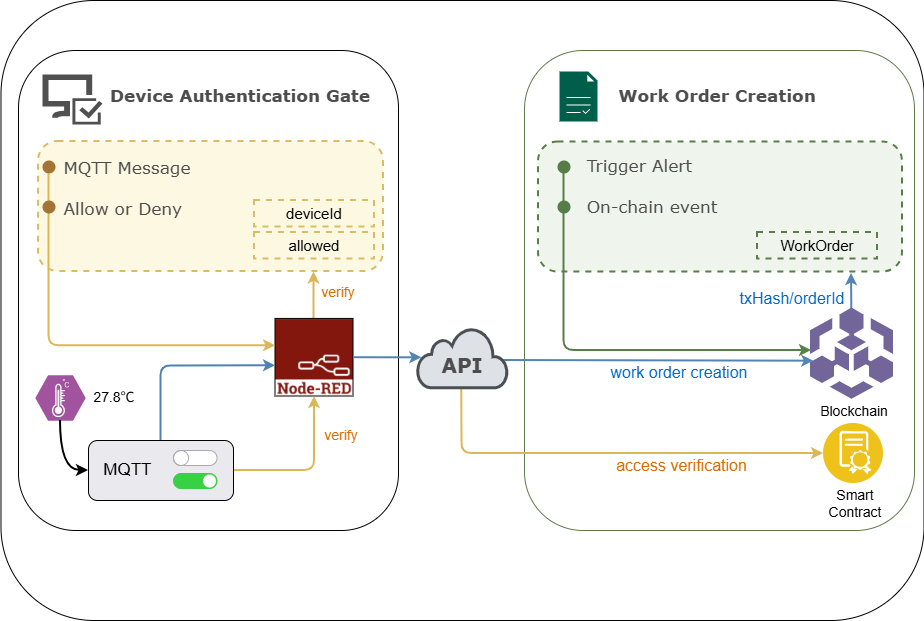

The diagram above was exported from draw.io. Its source (the exported page's mxGraphModel, read from the mxfile embedded in the PNG):
<mxGraphModel dx="2066" dy="1235" grid="1" gridSize="10" guides="1" tooltips="1" connect="1" arrows="1" fold="1" page="1" pageScale="1" pageWidth="2336" pageHeight="1654" math="0" shadow="0">
  <root>
    <mxCell id="0" />
    <mxCell id="1" parent="0" />
    <mxCell id="XcrTtIw9WC3BmkPkyWVG-1" parent="1" style="rounded=1;whiteSpace=wrap;html=1;fillColor=none;" value="" vertex="1">
      <mxGeometry height="620" width="923" x="362.5" y="70" as="geometry" />
    </mxCell>
    <mxCell id="PZYZv7cx0KwhmDmERqy6-1" parent="1" style="rounded=1;whiteSpace=wrap;html=1;" value="" vertex="1">
      <mxGeometry height="480" width="380" x="380" y="120" as="geometry" />
    </mxCell>
    <mxCell id="PZYZv7cx0KwhmDmERqy6-2" parent="1" style="sketch=0;pointerEvents=1;shadow=0;dashed=0;html=1;strokeColor=none;labelPosition=center;verticalLabelPosition=bottom;verticalAlign=top;align=center;fillColor=#505050;shape=mxgraph.mscae.intune.computer_inventory" value="" vertex="1">
      <mxGeometry height="50" width="60" x="404" y="144" as="geometry" />
    </mxCell>
    <mxCell id="PZYZv7cx0KwhmDmERqy6-3" parent="1" style="rounded=1;whiteSpace=wrap;html=1;strokeColor=light-dark(#5e7b4c, #ededed);" value="" vertex="1">
      <mxGeometry height="480" width="390" x="886" y="120" as="geometry" />
    </mxCell>
    <mxCell id="PZYZv7cx0KwhmDmERqy6-8" parent="1" style="text;html=1;whiteSpace=wrap;strokeColor=none;fillColor=none;align=center;verticalAlign=middle;rounded=0;" value="&lt;font style=&quot;font-size: 17px; color: rgb(77, 77, 77);&quot; face=&quot;Verdana&quot;&gt;&lt;b&gt;Device Authentication Gate&lt;/b&gt;&lt;/font&gt;" vertex="1">
      <mxGeometry height="30" width="270" x="467" y="151" as="geometry" />
    </mxCell>
    <mxCell id="PZYZv7cx0KwhmDmERqy6-9" parent="1" style="rounded=1;whiteSpace=wrap;html=1;dashed=1;strokeWidth=2;strokeColor=light-dark(#dcbb65, #ededed);fillColor=light-dark(#fcf8e2, #ededed);align=left;" value="" vertex="1">
      <mxGeometry height="130" width="345" x="400" y="211" as="geometry" />
    </mxCell>
    <mxCell id="PZYZv7cx0KwhmDmERqy6-11" parent="1" style="text;html=1;whiteSpace=wrap;strokeColor=none;fillColor=none;align=center;verticalAlign=middle;rounded=0;" value="&lt;font style=&quot;font-size: 17px; color: rgb(77, 77, 77);&quot; face=&quot;Verdana&quot;&gt;MQTT Message&lt;/font&gt;&lt;div&gt;&lt;font style=&quot;font-size: 17px; color: rgb(77, 77, 77);&quot; face=&quot;Verdana&quot;&gt;&lt;br&gt;&lt;/font&gt;&lt;/div&gt;&lt;div style=&quot;text-align: left;&quot;&gt;&lt;font style=&quot;font-size: 17px; color: rgb(77, 77, 77);&quot; face=&quot;Verdana&quot;&gt;Allow or Deny&lt;/font&gt;&lt;/div&gt;" vertex="1">
      <mxGeometry height="30" width="210" x="384" y="243" as="geometry" />
    </mxCell>
    <mxCell id="PZYZv7cx0KwhmDmERqy6-19" parent="1" style="ellipse;whiteSpace=wrap;html=1;aspect=fixed;fillColor=light-dark(#a47336, #ededed);strokeColor=none;" value="" vertex="1">
      <mxGeometry height="13" width="13" x="404" y="230" as="geometry" />
    </mxCell>
    <mxCell id="PZYZv7cx0KwhmDmERqy6-26" edge="1" parent="1" style="endArrow=classic;html=1;rounded=0;strokeColor=light-dark(#dab656, #ededed);strokeWidth=2;" value="">
      <mxGeometry height="50" relative="1" width="50" as="geometry">
        <mxPoint x="675.5" y="391.42" as="sourcePoint" />
        <mxPoint x="675.5" y="341.42" as="targetPoint" />
      </mxGeometry>
    </mxCell>
    <mxCell id="PZYZv7cx0KwhmDmERqy6-27" parent="1" style="text;html=1;whiteSpace=wrap;strokeColor=none;fillColor=none;align=center;verticalAlign=middle;rounded=0;" value="&lt;font style=&quot;font-size: 14px; color: rgb(215, 108, 0);&quot;&gt;verify&lt;/font&gt;" vertex="1">
      <mxGeometry height="30" width="60" x="670" y="347" as="geometry" />
    </mxCell>
    <mxCell id="PZYZv7cx0KwhmDmERqy6-16" parent="1" style="shape=image;verticalLabelPosition=bottom;labelBackgroundColor=default;verticalAlign=top;aspect=fixed;imageAspect=0;image=data:image/png,(base64 omitted: 43336 chars);imageBorder=default;" value="" vertex="1">
      <mxGeometry height="77.58" width="78" x="637" y="388.42" as="geometry" />
    </mxCell>
    <mxCell id="PZYZv7cx0KwhmDmERqy6-28" parent="1" style="rounded=0;whiteSpace=wrap;html=1;strokeColor=light-dark(#d8bd69, #ededed);dashed=1;fillColor=none;strokeWidth=2;" value="&lt;font style=&quot;font-size: 15px;&quot;&gt;deviceId&lt;/font&gt;" vertex="1">
      <mxGeometry height="26.5" width="120" x="616" y="270" as="geometry" />
    </mxCell>
    <mxCell id="PZYZv7cx0KwhmDmERqy6-29" parent="1" style="rounded=0;whiteSpace=wrap;html=1;strokeColor=light-dark(#d8bd69, #ededed);dashed=1;fillColor=none;strokeWidth=2;" value="&lt;font style=&quot;font-size: 15px;&quot;&gt;allowed&lt;/font&gt;" vertex="1">
      <mxGeometry height="26.5" width="120" x="616" y="302" as="geometry" />
    </mxCell>
    <mxCell id="PZYZv7cx0KwhmDmERqy6-37" edge="1" parent="1" source="PZYZv7cx0KwhmDmERqy6-19" style="curved=0;endArrow=classic;html=1;rounded=1;edgeStyle=orthogonalEdgeStyle;entryX=0;entryY=0.347;entryDx=0;entryDy=0;entryPerimeter=0;exitX=0.5;exitY=1;exitDx=0;exitDy=0;strokeColor=light-dark(#dbb857, #ededed);strokeWidth=2;" target="PZYZv7cx0KwhmDmERqy6-16" value="">
      <mxGeometry height="50" relative="1" width="50" as="geometry">
        <mxPoint x="417" y="410" as="sourcePoint" />
        <mxPoint x="467" y="360" as="targetPoint" />
      </mxGeometry>
    </mxCell>
    <mxCell id="PZYZv7cx0KwhmDmERqy6-35" edge="1" parent="1" source="PZYZv7cx0KwhmDmERqy6-30" style="curved=0;endArrow=classic;html=1;rounded=1;exitX=1;exitY=0.5;exitDx=0;exitDy=0;entryX=0.5;entryY=1;entryDx=0;entryDy=0;edgeStyle=orthogonalEdgeStyle;strokeColor=light-dark(#dbb857, #ededed);strokeWidth=2;" target="PZYZv7cx0KwhmDmERqy6-16" value="">
      <mxGeometry height="50" relative="1" width="50" as="geometry">
        <mxPoint x="800" y="550" as="sourcePoint" />
        <mxPoint x="850" y="500" as="targetPoint" />
      </mxGeometry>
    </mxCell>
    <mxCell id="PZYZv7cx0KwhmDmERqy6-34" connectable="0" parent="1" style="group" value="" vertex="1">
      <mxGeometry height="60" width="145" x="450" y="510" as="geometry" />
    </mxCell>
    <mxCell id="PZYZv7cx0KwhmDmERqy6-30" parent="PZYZv7cx0KwhmDmERqy6-34" style="rounded=1;whiteSpace=wrap;html=1;align=left;fillColor=light-dark(#e9e9ee, #ededed);" value="&lt;div style=&quot;&quot;&gt;&lt;span style=&quot;background-color: transparent; color: light-dark(rgb(0, 0, 0), rgb(255, 255, 255));&quot;&gt;&lt;font style=&quot;&quot;&gt;&lt;b style=&quot;font-size: 16px;&quot;&gt;&amp;nbsp; &amp;nbsp;&lt;/b&gt;&lt;font style=&quot;font-size: 17px;&quot;&gt;MQTT&lt;/font&gt;&lt;/font&gt;&lt;/span&gt;&lt;/div&gt;" vertex="1">
      <mxGeometry height="60" width="145" as="geometry" />
    </mxCell>
    <mxCell id="PZYZv7cx0KwhmDmERqy6-32" parent="PZYZv7cx0KwhmDmERqy6-34" style="html=1;verticalLabelPosition=bottom;labelBackgroundColor=#ffffff;verticalAlign=top;shadow=0;dashed=0;strokeWidth=1;shape=mxgraph.ios7ui.onOffButton;buttonState=off;strokeColor=#38D145;strokeColor2=#aaaaaa;fillColor=#38D145;fillColor2=#ffffff;" value="" vertex="1">
      <mxGeometry height="15" width="43.5" x="85" y="10" as="geometry" />
    </mxCell>
    <mxCell id="PZYZv7cx0KwhmDmERqy6-33" parent="PZYZv7cx0KwhmDmERqy6-34" style="html=1;verticalLabelPosition=bottom;labelBackgroundColor=#ffffff;verticalAlign=top;shadow=0;dashed=0;strokeWidth=1;shape=mxgraph.ios7ui.onOffButton;buttonState=on;strokeColor=#38D145;strokeColor2=#aaaaaa;fillColor=#38D145;fillColor2=#ffffff;" value="" vertex="1">
      <mxGeometry height="15" width="43.5" x="85" y="33" as="geometry" />
    </mxCell>
    <mxCell id="PZYZv7cx0KwhmDmERqy6-36" parent="1" style="text;html=1;whiteSpace=wrap;strokeColor=none;fillColor=none;align=center;verticalAlign=middle;rounded=0;" value="&lt;font style=&quot;font-size: 14px; color: rgb(215, 108, 0);&quot;&gt;verify&lt;/font&gt;" vertex="1">
      <mxGeometry height="30" width="60" x="673" y="490" as="geometry" />
    </mxCell>
    <mxCell id="PZYZv7cx0KwhmDmERqy6-23" parent="1" style="ellipse;whiteSpace=wrap;html=1;aspect=fixed;fillColor=light-dark(#a47336, #ededed);strokeColor=none;" value="" vertex="1">
      <mxGeometry height="13" width="13" x="404" y="270" as="geometry" />
    </mxCell>
    <mxCell id="PZYZv7cx0KwhmDmERqy6-38" edge="1" parent="1" source="PZYZv7cx0KwhmDmERqy6-30" style="curved=0;endArrow=classic;html=1;rounded=1;exitX=0.5;exitY=0;exitDx=0;exitDy=0;entryX=0;entryY=0.605;entryDx=0;entryDy=0;edgeStyle=orthogonalEdgeStyle;strokeColor=light-dark(#4e82b5, #ededed);strokeWidth=2;entryPerimeter=0;" target="PZYZv7cx0KwhmDmERqy6-16" value="">
      <mxGeometry height="50" relative="1" width="50" as="geometry">
        <mxPoint x="480" y="377" as="sourcePoint" />
        <mxPoint x="561" y="303" as="targetPoint" />
      </mxGeometry>
    </mxCell>
    <mxCell id="PZYZv7cx0KwhmDmERqy6-39" edge="1" parent="1" source="PZYZv7cx0KwhmDmERqy6-16" style="endArrow=classic;html=1;rounded=0;exitX=1;exitY=0.5;exitDx=0;exitDy=0;entryX=0.048;entryY=0.502;entryDx=0;entryDy=0;entryPerimeter=0;strokeColor=light-dark(#5284b5, #ededed);strokeWidth=2;" target="PZYZv7cx0KwhmDmERqy6-4" value="">
      <mxGeometry height="50" relative="1" width="50" as="geometry">
        <mxPoint x="800" y="550" as="sourcePoint" />
        <mxPoint x="850" y="500" as="targetPoint" />
      </mxGeometry>
    </mxCell>
    <mxCell id="PZYZv7cx0KwhmDmERqy6-41" parent="1" style="rounded=1;whiteSpace=wrap;html=1;dashed=1;strokeWidth=2;strokeColor=light-dark(#577e47, #ededed);fillColor=light-dark(#eff5ed, #ededed);align=left;" value="" vertex="1">
      <mxGeometry height="130" width="364" x="900" y="211.5" as="geometry" />
    </mxCell>
    <mxCell id="PZYZv7cx0KwhmDmERqy6-42" parent="1" style="text;html=1;whiteSpace=wrap;strokeColor=none;fillColor=none;align=center;verticalAlign=middle;rounded=0;" value="&lt;div style=&quot;text-align: left;&quot;&gt;&lt;span style=&quot;color: rgb(77, 77, 77); font-size: 17px; font-family: Verdana; background-color: transparent;&quot;&gt;Trigger Alert&lt;/span&gt;&lt;/div&gt;&lt;div&gt;&lt;font style=&quot;font-size: 17px; color: rgb(77, 77, 77);&quot; face=&quot;Verdana&quot;&gt;&lt;br&gt;&lt;/font&gt;&lt;/div&gt;&lt;div style=&quot;text-align: left;&quot;&gt;&lt;font style=&quot;font-size: 17px; color: rgb(77, 77, 77);&quot; face=&quot;Verdana&quot;&gt;On-chain event&lt;/font&gt;&lt;/div&gt;" vertex="1">
      <mxGeometry height="30" width="210" x="909" y="240.5" as="geometry" />
    </mxCell>
    <mxCell id="PZYZv7cx0KwhmDmERqy6-43" parent="1" style="rounded=0;whiteSpace=wrap;html=1;strokeColor=light-dark(#5e7b4c, #ededed);dashed=1;fillColor=none;strokeWidth=2;" value="&lt;span style=&quot;font-size: 15px;&quot;&gt;WorkOrder&lt;/span&gt;" vertex="1">
      <mxGeometry height="26.5" width="120" x="1119" y="302" as="geometry" />
    </mxCell>
    <mxCell id="PZYZv7cx0KwhmDmERqy6-48" parent="1" style="image;aspect=fixed;perimeter=ellipsePerimeter;html=1;align=center;shadow=0;dashed=0;fontColor=#4277BB;labelBackgroundColor=default;fontSize=12;spacingTop=3;image=img/lib/ibm/blockchain/smart_contract.svg;" value="" vertex="1">
      <mxGeometry height="60" width="60" x="1185" y="493" as="geometry" />
    </mxCell>
    <mxCell id="PZYZv7cx0KwhmDmERqy6-49" parent="1" style="ellipse;whiteSpace=wrap;html=1;aspect=fixed;fillColor=light-dark(#567c47, #ededed);strokeColor=none;" value="" vertex="1">
      <mxGeometry height="13" width="13" x="919" y="230" as="geometry" />
    </mxCell>
    <mxCell id="PZYZv7cx0KwhmDmERqy6-50" edge="1" parent="1" source="PZYZv7cx0KwhmDmERqy6-49" style="curved=0;endArrow=classic;html=1;rounded=1;edgeStyle=orthogonalEdgeStyle;exitX=0.5;exitY=1;exitDx=0;exitDy=0;strokeColor=light-dark(#587f48, #ededed);strokeWidth=2;" value="">
      <mxGeometry height="50" relative="1" width="50" as="geometry">
        <Array as="points">
          <mxPoint x="926" y="420" />
          <mxPoint x="1173" y="420" />
        </Array>
        <mxPoint x="932" y="410" as="sourcePoint" />
        <mxPoint x="1173" y="420" as="targetPoint" />
      </mxGeometry>
    </mxCell>
    <mxCell id="PZYZv7cx0KwhmDmERqy6-51" parent="1" style="ellipse;whiteSpace=wrap;html=1;aspect=fixed;fillColor=light-dark(#567c47, #ededed);strokeColor=none;" value="" vertex="1">
      <mxGeometry height="13" width="13" x="919" y="270" as="geometry" />
    </mxCell>
    <mxCell id="PZYZv7cx0KwhmDmERqy6-52" parent="1" style="sketch=0;pointerEvents=1;shadow=0;dashed=0;html=1;strokeColor=none;fillColor=#005F4B;labelPosition=center;verticalLabelPosition=bottom;verticalAlign=top;align=center;outlineConnect=0;shape=mxgraph.veeam2.report;" value="" vertex="1">
      <mxGeometry height="50" width="38" x="921" y="141" as="geometry" />
    </mxCell>
    <mxCell id="PZYZv7cx0KwhmDmERqy6-53" parent="1" style="text;html=1;whiteSpace=wrap;strokeColor=none;fillColor=none;align=center;verticalAlign=middle;rounded=0;" value="&lt;font style=&quot;font-size: 17px; color: rgb(77, 77, 77);&quot; face=&quot;Verdana&quot;&gt;&lt;b&gt;Work Order Creation&lt;/b&gt;&lt;/font&gt;" vertex="1">
      <mxGeometry height="30" width="270" x="944" y="151" as="geometry" />
    </mxCell>
    <mxCell id="PZYZv7cx0KwhmDmERqy6-54" edge="1" parent="1" style="endArrow=classic;html=1;rounded=0;exitX=1;exitY=0.5;exitDx=0;exitDy=0;strokeColor=light-dark(#5284b5, #ededed);strokeWidth=2;entryX=0.047;entryY=0.588;entryDx=0;entryDy=0;entryPerimeter=0;" target="PZYZv7cx0KwhmDmERqy6-46" value="">
      <mxGeometry height="50" relative="1" width="50" as="geometry">
        <mxPoint x="859" y="430" as="sourcePoint" />
        <mxPoint x="1186" y="430" as="targetPoint" />
      </mxGeometry>
    </mxCell>
    <mxCell id="PZYZv7cx0KwhmDmERqy6-55" parent="1" style="text;html=1;whiteSpace=wrap;strokeColor=none;fillColor=none;align=center;verticalAlign=middle;rounded=0;" value="&lt;font style=&quot;font-size: 14px;&quot;&gt;Blockchain&lt;/font&gt;" vertex="1">
      <mxGeometry height="30" width="60" x="1186" y="466" as="geometry" />
    </mxCell>
    <mxCell id="PZYZv7cx0KwhmDmERqy6-56" parent="1" style="text;html=1;whiteSpace=wrap;strokeColor=none;fillColor=none;align=center;verticalAlign=middle;rounded=0;" value="&lt;font style=&quot;font-size: 14px;&quot;&gt;Smart Contract&lt;/font&gt;" vertex="1">
      <mxGeometry height="30" width="60" x="1186.6" y="558" as="geometry" />
    </mxCell>
    <mxCell id="PZYZv7cx0KwhmDmERqy6-57" edge="1" parent="1" source="PZYZv7cx0KwhmDmERqy6-4" style="curved=0;endArrow=classic;html=1;rounded=1;exitX=0.493;exitY=1.002;exitDx=0;exitDy=0;entryX=0;entryY=0.5;entryDx=0;entryDy=0;edgeStyle=orthogonalEdgeStyle;strokeColor=light-dark(#dbb857, #ededed);strokeWidth=2;exitPerimeter=0;" target="PZYZv7cx0KwhmDmERqy6-48" value="">
      <mxGeometry height="50" relative="1" width="50" as="geometry">
        <mxPoint x="800" y="584" as="sourcePoint" />
        <mxPoint x="881" y="510" as="targetPoint" />
      </mxGeometry>
    </mxCell>
    <mxCell id="PZYZv7cx0KwhmDmERqy6-7" connectable="0" parent="1" style="group" value="" vertex="1">
      <mxGeometry height="60" width="90" x="779" y="397.21" as="geometry" />
    </mxCell>
    <mxCell id="PZYZv7cx0KwhmDmERqy6-4" parent="PZYZv7cx0KwhmDmERqy6-7" style="html=1;verticalLabelPosition=bottom;align=center;labelBackgroundColor=#ffffff;verticalAlign=top;strokeWidth=3;strokeColor=light-dark(#4a4e55, #32a0ff);shadow=0;dashed=0;shape=mxgraph.ios7.icons.cloud;fillColor=light-dark(#dee1e6, #ededed);" value="" vertex="1">
      <mxGeometry height="60" width="90" as="geometry" />
    </mxCell>
    <mxCell id="PZYZv7cx0KwhmDmERqy6-6" parent="PZYZv7cx0KwhmDmERqy6-7" style="text;html=1;whiteSpace=wrap;strokeColor=none;fillColor=none;align=center;verticalAlign=middle;rounded=0;" value="&lt;font style=&quot;font-size: 20px; color: rgb(77, 77, 77);&quot; face=&quot;Verdana&quot;&gt;&lt;b style=&quot;&quot;&gt;API&lt;/b&gt;&lt;/font&gt;" vertex="1">
      <mxGeometry height="30" width="60" x="15" y="22" as="geometry" />
    </mxCell>
    <mxCell id="PZYZv7cx0KwhmDmERqy6-58" parent="1" style="text;html=1;whiteSpace=wrap;strokeColor=none;fillColor=none;align=center;verticalAlign=middle;rounded=0;" value="&lt;font style=&quot;color: rgb(215, 108, 0); font-size: 16px;&quot;&gt;access verification&lt;/font&gt;" vertex="1">
      <mxGeometry height="30" width="145" x="971" y="520" as="geometry" />
    </mxCell>
    <mxCell id="PZYZv7cx0KwhmDmERqy6-61" edge="1" parent="1" source="PZYZv7cx0KwhmDmERqy6-62" style="endArrow=classic;html=1;rounded=0;strokeColor=light-dark(#5284b5, #ededed);strokeWidth=2;exitX=0.924;exitY=1.042;exitDx=0;exitDy=0;exitPerimeter=0;" value="">
      <mxGeometry height="50" relative="1" width="50" as="geometry">
        <mxPoint x="1230" y="390" as="sourcePoint" />
        <mxPoint x="1213" y="343" as="targetPoint" />
      </mxGeometry>
    </mxCell>
    <mxCell id="PZYZv7cx0KwhmDmERqy6-60" parent="1" style="text;html=1;whiteSpace=wrap;strokeColor=none;fillColor=none;align=center;verticalAlign=middle;rounded=0;" value="&lt;font style=&quot;color: rgb(0, 102, 204); font-size: 16px;&quot;&gt;work order creation&lt;/font&gt;" vertex="1">
      <mxGeometry height="30" width="140" x="971" y="427.21" as="geometry" />
    </mxCell>
    <mxCell id="PZYZv7cx0KwhmDmERqy6-46" parent="1" style="points=[];aspect=fixed;html=1;align=center;shadow=0;dashed=0;fillColor=light-dark(#716599, #e9690e);strokeColor=none;shape=mxgraph.alibaba_cloud.baas_blockchain_as_a_service;" value="" vertex="1">
      <mxGeometry height="91.29" width="83.2" x="1171.3999999999999" y="377" as="geometry" />
    </mxCell>
    <mxCell id="PZYZv7cx0KwhmDmERqy6-62" parent="1" style="text;html=1;whiteSpace=wrap;strokeColor=none;fillColor=none;align=center;verticalAlign=middle;rounded=0;" value="&lt;font style=&quot;color: rgb(0, 102, 204); font-size: 16px;&quot;&gt;txHash/orderId&lt;/font&gt;" vertex="1">
      <mxGeometry height="30" width="140" x="1084" y="353.42" as="geometry" />
    </mxCell>
    <mxCell id="PZYZv7cx0KwhmDmERqy6-70" parent="1" style="verticalLabelPosition=bottom;sketch=0;html=1;fillColor=#A153A0;strokeColor=#ffffff;verticalAlign=top;align=center;points=[[0,0.5,0],[0.125,0.25,0],[0.25,0,0],[0.5,0,0],[0.75,0,0],[0.875,0.25,0],[1,0.5,0],[0.875,0.75,0],[0.75,1,0],[0.5,1,0],[0.125,0.75,0]];pointerEvents=1;shape=mxgraph.cisco_safe.compositeIcon;bgIcon=mxgraph.cisco_safe.design.blank_device;resIcon=mxgraph.cisco_safe.design.sensor;" value="" vertex="1">
      <mxGeometry height="45" width="50" x="397" y="445" as="geometry" />
    </mxCell>
    <mxCell id="PZYZv7cx0KwhmDmERqy6-71" parent="1" style="text;html=1;whiteSpace=wrap;strokeColor=none;fillColor=none;align=center;verticalAlign=middle;rounded=0;" value="&lt;font style=&quot;font-size: 14px;&quot;&gt;27.8℃&lt;/font&gt;" vertex="1">
      <mxGeometry height="30" width="60" x="446" y="451.5" as="geometry" />
    </mxCell>
    <mxCell id="PZYZv7cx0KwhmDmERqy6-72" edge="1" parent="1" source="PZYZv7cx0KwhmDmERqy6-70" style="curved=1;endArrow=classic;html=1;rounded=0;edgeStyle=orthogonalEdgeStyle;exitX=0.5;exitY=1;exitDx=0;exitDy=0;exitPerimeter=0;entryX=0;entryY=0.5;entryDx=0;entryDy=0;strokeWidth=2;" target="PZYZv7cx0KwhmDmERqy6-30" value="">
      <mxGeometry height="50" relative="1" width="50" as="geometry">
        <mxPoint x="409" y="580" as="sourcePoint" />
        <mxPoint x="459" y="530" as="targetPoint" />
      </mxGeometry>
    </mxCell>
  </root>
</mxGraphModel>